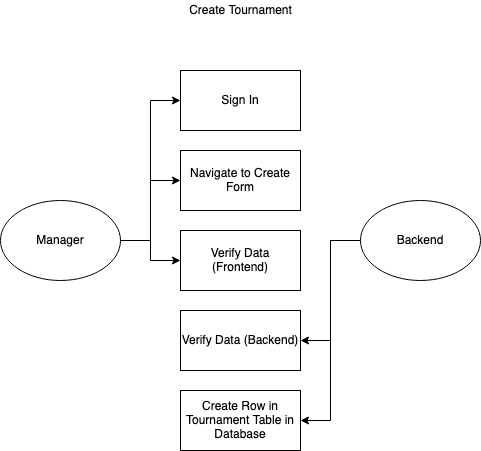

The diagram above was exported from draw.io. Its source (the exported page's mxGraphModel, read from the mxfile embedded in the PNG):
<mxGraphModel dx="466" dy="615" grid="1" gridSize="10" guides="1" tooltips="1" connect="1" arrows="1" fold="1" page="1" pageScale="1" pageWidth="1100" pageHeight="850" math="0" shadow="0">
  <root>
    <mxCell id="0" />
    <mxCell id="1" parent="0" />
    <mxCell id="ryzi6JF3lT8RZUt5622Y-9" style="edgeStyle=orthogonalEdgeStyle;rounded=0;orthogonalLoop=1;jettySize=auto;html=1;exitX=1;exitY=0.5;exitDx=0;exitDy=0;entryX=0;entryY=0.5;entryDx=0;entryDy=0;" edge="1" parent="1" source="ryzi6JF3lT8RZUt5622Y-1" target="ryzi6JF3lT8RZUt5622Y-4">
      <mxGeometry relative="1" as="geometry" />
    </mxCell>
    <mxCell id="ryzi6JF3lT8RZUt5622Y-10" style="edgeStyle=orthogonalEdgeStyle;rounded=0;orthogonalLoop=1;jettySize=auto;html=1;exitX=1;exitY=0.5;exitDx=0;exitDy=0;entryX=0;entryY=0.5;entryDx=0;entryDy=0;" edge="1" parent="1" source="ryzi6JF3lT8RZUt5622Y-1" target="ryzi6JF3lT8RZUt5622Y-3">
      <mxGeometry relative="1" as="geometry" />
    </mxCell>
    <mxCell id="ryzi6JF3lT8RZUt5622Y-11" style="edgeStyle=orthogonalEdgeStyle;rounded=0;orthogonalLoop=1;jettySize=auto;html=1;exitX=1;exitY=0.5;exitDx=0;exitDy=0;entryX=0;entryY=0.5;entryDx=0;entryDy=0;" edge="1" parent="1" source="ryzi6JF3lT8RZUt5622Y-1" target="ryzi6JF3lT8RZUt5622Y-6">
      <mxGeometry relative="1" as="geometry" />
    </mxCell>
    <mxCell id="ryzi6JF3lT8RZUt5622Y-1" value="Manager" style="ellipse;whiteSpace=wrap;html=1;" vertex="1" parent="1">
      <mxGeometry x="40" y="320" width="120" height="80" as="geometry" />
    </mxCell>
    <mxCell id="ryzi6JF3lT8RZUt5622Y-2" value="Create Tournament" style="text;html=1;align=center;verticalAlign=middle;resizable=0;points=[];autosize=1;strokeColor=none;fillColor=none;" vertex="1" parent="1">
      <mxGeometry x="220" y="120" width="120" height="20" as="geometry" />
    </mxCell>
    <mxCell id="ryzi6JF3lT8RZUt5622Y-3" value="Navigate to Create Form" style="rounded=0;whiteSpace=wrap;html=1;" vertex="1" parent="1">
      <mxGeometry x="220" y="270" width="120" height="60" as="geometry" />
    </mxCell>
    <mxCell id="ryzi6JF3lT8RZUt5622Y-4" value="Sign In" style="rounded=0;whiteSpace=wrap;html=1;" vertex="1" parent="1">
      <mxGeometry x="220" y="190" width="120" height="60" as="geometry" />
    </mxCell>
    <mxCell id="ryzi6JF3lT8RZUt5622Y-5" value="Verify Data (Backend)" style="rounded=0;whiteSpace=wrap;html=1;" vertex="1" parent="1">
      <mxGeometry x="220" y="430" width="120" height="60" as="geometry" />
    </mxCell>
    <mxCell id="ryzi6JF3lT8RZUt5622Y-6" value="Verify Data (Frontend)" style="rounded=0;whiteSpace=wrap;html=1;" vertex="1" parent="1">
      <mxGeometry x="220" y="350" width="120" height="60" as="geometry" />
    </mxCell>
    <mxCell id="ryzi6JF3lT8RZUt5622Y-8" value="Create Row in Tournament Table in Database" style="rounded=0;whiteSpace=wrap;html=1;" vertex="1" parent="1">
      <mxGeometry x="220" y="510" width="120" height="60" as="geometry" />
    </mxCell>
    <mxCell id="ryzi6JF3lT8RZUt5622Y-13" style="edgeStyle=orthogonalEdgeStyle;rounded=0;orthogonalLoop=1;jettySize=auto;html=1;exitX=0;exitY=0.5;exitDx=0;exitDy=0;entryX=1;entryY=0.5;entryDx=0;entryDy=0;" edge="1" parent="1" source="ryzi6JF3lT8RZUt5622Y-12" target="ryzi6JF3lT8RZUt5622Y-5">
      <mxGeometry relative="1" as="geometry" />
    </mxCell>
    <mxCell id="ryzi6JF3lT8RZUt5622Y-14" style="edgeStyle=orthogonalEdgeStyle;rounded=0;orthogonalLoop=1;jettySize=auto;html=1;exitX=0;exitY=0.5;exitDx=0;exitDy=0;entryX=1;entryY=0.5;entryDx=0;entryDy=0;" edge="1" parent="1" source="ryzi6JF3lT8RZUt5622Y-12" target="ryzi6JF3lT8RZUt5622Y-8">
      <mxGeometry relative="1" as="geometry" />
    </mxCell>
    <mxCell id="ryzi6JF3lT8RZUt5622Y-12" value="&lt;div&gt;Backend&lt;/div&gt;" style="ellipse;whiteSpace=wrap;html=1;" vertex="1" parent="1">
      <mxGeometry x="400" y="320" width="120" height="80" as="geometry" />
    </mxCell>
  </root>
</mxGraphModel>